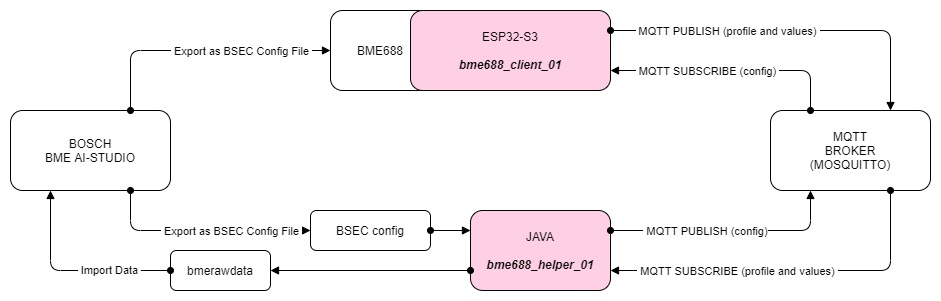

The diagram above was exported from draw.io. Its source (the exported page's mxGraphModel, read from the mxfile embedded in the PNG):
<mxGraphModel dx="2591" dy="865" grid="1" gridSize="10" guides="1" tooltips="1" connect="1" arrows="1" fold="1" page="1" pageScale="1" pageWidth="1169" pageHeight="827" math="0" shadow="0">
  <root>
    <mxCell id="0" />
    <mxCell id="1" parent="0" />
    <mxCell id="G_bRdG7xcpDt4ywBwYMV-2" value="BME688" style="rounded=1;whiteSpace=wrap;html=1;" parent="1" vertex="1">
      <mxGeometry x="80" y="320" width="100" height="80" as="geometry" />
    </mxCell>
    <mxCell id="G_bRdG7xcpDt4ywBwYMV-1" value="ESP32-S3&lt;br&gt;&lt;br&gt;&lt;b&gt;&lt;i&gt;bme688_client_01&lt;/i&gt;&lt;/b&gt;" style="rounded=1;whiteSpace=wrap;html=1;fillColor=#FFCFE5;" parent="1" vertex="1">
      <mxGeometry x="160" y="320" width="200" height="80" as="geometry" />
    </mxCell>
    <mxCell id="G_bRdG7xcpDt4ywBwYMV-3" value="" style="endArrow=block;html=1;rounded=1;exitX=1;exitY=0.25;exitDx=0;exitDy=0;entryX=0.75;entryY=0;entryDx=0;entryDy=0;endFill=1;startFill=1;startArrow=oval;" parent="1" source="G_bRdG7xcpDt4ywBwYMV-1" target="G_bRdG7xcpDt4ywBwYMV-4" edge="1">
      <mxGeometry width="50" height="50" relative="1" as="geometry">
        <mxPoint x="540" y="510" as="sourcePoint" />
        <mxPoint x="560" y="480" as="targetPoint" />
        <Array as="points">
          <mxPoint x="640" y="340" />
        </Array>
      </mxGeometry>
    </mxCell>
    <mxCell id="G_bRdG7xcpDt4ywBwYMV-5" value="&amp;nbsp;MQTT PUBLISH (profile and values)&amp;nbsp;" style="edgeLabel;html=1;align=center;verticalAlign=middle;resizable=0;points=[];" parent="G_bRdG7xcpDt4ywBwYMV-3" vertex="1" connectable="0">
      <mxGeometry x="-0.4556" y="-4" relative="1" as="geometry">
        <mxPoint x="18" y="-4" as="offset" />
      </mxGeometry>
    </mxCell>
    <mxCell id="G_bRdG7xcpDt4ywBwYMV-4" value="MQTT&lt;br&gt;BROKER&lt;br&gt;(MOSQUITTO)" style="rounded=1;whiteSpace=wrap;html=1;" parent="1" vertex="1">
      <mxGeometry x="520" y="420" width="160" height="80" as="geometry" />
    </mxCell>
    <mxCell id="G_bRdG7xcpDt4ywBwYMV-6" value="JAVA&lt;br&gt;&lt;br&gt;&lt;b&gt;&lt;i&gt;bme688_helper_01&lt;/i&gt;&lt;/b&gt;" style="rounded=1;whiteSpace=wrap;html=1;fillColor=#FFCFE5;fontColor=rgba(0, 0, 0, 1);strokeColor=rgba(0, 0, 0, 1);" parent="1" vertex="1">
      <mxGeometry x="220" y="520" width="140" height="80" as="geometry" />
    </mxCell>
    <mxCell id="G_bRdG7xcpDt4ywBwYMV-8" value="" style="endArrow=block;html=1;rounded=1;exitX=1;exitY=0.25;exitDx=0;exitDy=0;entryX=0.25;entryY=1;entryDx=0;entryDy=0;endFill=1;startFill=1;startArrow=oval;" parent="1" source="G_bRdG7xcpDt4ywBwYMV-6" target="G_bRdG7xcpDt4ywBwYMV-4" edge="1">
      <mxGeometry width="50" height="50" relative="1" as="geometry">
        <mxPoint x="360" y="580" as="sourcePoint" />
        <mxPoint x="680" y="680" as="targetPoint" />
        <Array as="points">
          <mxPoint x="560" y="540" />
        </Array>
      </mxGeometry>
    </mxCell>
    <mxCell id="G_bRdG7xcpDt4ywBwYMV-9" value="&amp;nbsp;MQTT PUBLISH (config)" style="edgeLabel;html=1;align=center;verticalAlign=middle;resizable=0;points=[];" parent="G_bRdG7xcpDt4ywBwYMV-8" vertex="1" connectable="0">
      <mxGeometry x="-0.4556" y="-4" relative="1" as="geometry">
        <mxPoint x="29" y="-4" as="offset" />
      </mxGeometry>
    </mxCell>
    <mxCell id="G_bRdG7xcpDt4ywBwYMV-10" value="" style="endArrow=block;html=1;rounded=1;exitX=0.75;exitY=1;exitDx=0;exitDy=0;entryX=1;entryY=0.75;entryDx=0;entryDy=0;startArrow=oval;startFill=1;endFill=1;" parent="1" source="G_bRdG7xcpDt4ywBwYMV-4" target="G_bRdG7xcpDt4ywBwYMV-6" edge="1">
      <mxGeometry width="50" height="50" relative="1" as="geometry">
        <mxPoint x="490" y="640" as="sourcePoint" />
        <mxPoint x="730" y="580" as="targetPoint" />
        <Array as="points">
          <mxPoint x="640" y="580" />
        </Array>
      </mxGeometry>
    </mxCell>
    <mxCell id="G_bRdG7xcpDt4ywBwYMV-11" value="&amp;nbsp;MQTT SUBSCRIBE (profile and values)&amp;nbsp;" style="edgeLabel;html=1;align=center;verticalAlign=middle;resizable=0;points=[];" parent="G_bRdG7xcpDt4ywBwYMV-10" vertex="1" connectable="0">
      <mxGeometry x="-0.4556" y="-4" relative="1" as="geometry">
        <mxPoint x="-136" y="4" as="offset" />
      </mxGeometry>
    </mxCell>
    <mxCell id="G_bRdG7xcpDt4ywBwYMV-12" value="" style="endArrow=block;html=1;rounded=1;exitX=0.25;exitY=0;exitDx=0;exitDy=0;entryX=1;entryY=0.75;entryDx=0;entryDy=0;startArrow=oval;startFill=1;endFill=1;" parent="1" source="G_bRdG7xcpDt4ywBwYMV-4" target="G_bRdG7xcpDt4ywBwYMV-1" edge="1">
      <mxGeometry width="50" height="50" relative="1" as="geometry">
        <mxPoint x="690" y="530" as="sourcePoint" />
        <mxPoint x="370" y="630" as="targetPoint" />
        <Array as="points">
          <mxPoint x="560" y="380" />
        </Array>
      </mxGeometry>
    </mxCell>
    <mxCell id="G_bRdG7xcpDt4ywBwYMV-13" value="&amp;nbsp;MQTT SUBSCRIBE (config)&amp;nbsp;" style="edgeLabel;html=1;align=center;verticalAlign=middle;resizable=0;points=[];" parent="G_bRdG7xcpDt4ywBwYMV-12" vertex="1" connectable="0">
      <mxGeometry x="-0.4556" y="-4" relative="1" as="geometry">
        <mxPoint x="-79" y="4" as="offset" />
      </mxGeometry>
    </mxCell>
    <mxCell id="G_bRdG7xcpDt4ywBwYMV-14" value="BOSCH&lt;br&gt;BME AI-STUDIO" style="rounded=1;whiteSpace=wrap;html=1;" parent="1" vertex="1">
      <mxGeometry x="-240" y="420" width="160" height="80" as="geometry" />
    </mxCell>
    <mxCell id="G_bRdG7xcpDt4ywBwYMV-16" value="" style="endArrow=block;html=1;rounded=0;exitX=0;exitY=0.75;exitDx=0;exitDy=0;entryX=1;entryY=0.5;entryDx=0;entryDy=0;endFill=1;startFill=1;startArrow=oval;" parent="1" source="G_bRdG7xcpDt4ywBwYMV-6" target="G_bRdG7xcpDt4ywBwYMV-19" edge="1">
      <mxGeometry width="50" height="50" relative="1" as="geometry">
        <mxPoint x="270" y="590" as="sourcePoint" />
        <mxPoint x="160" y="480" as="targetPoint" />
        <Array as="points" />
      </mxGeometry>
    </mxCell>
    <mxCell id="G_bRdG7xcpDt4ywBwYMV-20" value="" style="endArrow=block;html=1;rounded=1;exitX=0.75;exitY=1;exitDx=0;exitDy=0;endFill=1;startFill=1;startArrow=oval;entryX=0;entryY=0.5;entryDx=0;entryDy=0;" parent="1" source="G_bRdG7xcpDt4ywBwYMV-14" target="G_bRdG7xcpDt4ywBwYMV-22" edge="1">
      <mxGeometry width="50" height="50" relative="1" as="geometry">
        <mxPoint x="90" y="550" as="sourcePoint" />
        <mxPoint x="-40" y="580" as="targetPoint" />
        <Array as="points">
          <mxPoint x="-120" y="540" />
        </Array>
      </mxGeometry>
    </mxCell>
    <mxCell id="G_bRdG7xcpDt4ywBwYMV-32" value="&amp;nbsp;Export as BSEC Config File&amp;nbsp;" style="edgeLabel;html=1;align=center;verticalAlign=middle;resizable=0;points=[];" parent="G_bRdG7xcpDt4ywBwYMV-20" vertex="1" connectable="0">
      <mxGeometry x="-0.0025" y="-6" relative="1" as="geometry">
        <mxPoint x="30" y="-6" as="offset" />
      </mxGeometry>
    </mxCell>
    <mxCell id="G_bRdG7xcpDt4ywBwYMV-22" value="BSEC config" style="rounded=1;whiteSpace=wrap;html=1;" parent="1" vertex="1">
      <mxGeometry x="60" y="520" width="120" height="40" as="geometry" />
    </mxCell>
    <mxCell id="G_bRdG7xcpDt4ywBwYMV-23" value="" style="endArrow=block;html=1;rounded=0;endFill=1;startFill=1;startArrow=oval;entryX=0;entryY=0.25;entryDx=0;entryDy=0;exitX=1;exitY=0.5;exitDx=0;exitDy=0;" parent="1" source="G_bRdG7xcpDt4ywBwYMV-22" target="G_bRdG7xcpDt4ywBwYMV-6" edge="1">
      <mxGeometry width="50" height="50" relative="1" as="geometry">
        <mxPoint x="40" y="540" as="sourcePoint" />
        <mxPoint x="210" y="480" as="targetPoint" />
        <Array as="points" />
      </mxGeometry>
    </mxCell>
    <mxCell id="G_bRdG7xcpDt4ywBwYMV-19" value="bmerawdata" style="rounded=1;whiteSpace=wrap;html=1;" parent="1" vertex="1">
      <mxGeometry x="-80" y="560" width="100" height="40" as="geometry" />
    </mxCell>
    <mxCell id="G_bRdG7xcpDt4ywBwYMV-17" value="" style="endArrow=block;html=1;rounded=1;exitX=0;exitY=0.5;exitDx=0;exitDy=0;endFill=1;startFill=1;startArrow=oval;entryX=0.25;entryY=1;entryDx=0;entryDy=0;" parent="1" source="G_bRdG7xcpDt4ywBwYMV-19" target="G_bRdG7xcpDt4ywBwYMV-14" edge="1">
      <mxGeometry width="50" height="50" relative="1" as="geometry">
        <mxPoint x="80" y="495" as="sourcePoint" />
        <mxPoint x="-120" y="510" as="targetPoint" />
        <Array as="points">
          <mxPoint x="-200" y="580" />
        </Array>
      </mxGeometry>
    </mxCell>
    <mxCell id="G_bRdG7xcpDt4ywBwYMV-18" value="&amp;nbsp;Import Data&amp;nbsp;" style="edgeLabel;html=1;align=center;verticalAlign=middle;resizable=0;points=[];" parent="G_bRdG7xcpDt4ywBwYMV-17" vertex="1" connectable="0">
      <mxGeometry x="-0.51" relative="1" as="geometry">
        <mxPoint x="-13" y="-1" as="offset" />
      </mxGeometry>
    </mxCell>
    <mxCell id="G_bRdG7xcpDt4ywBwYMV-33" value="" style="endArrow=block;html=1;rounded=1;exitX=0.75;exitY=0;exitDx=0;exitDy=0;endFill=1;startFill=1;startArrow=oval;entryX=0;entryY=0.5;entryDx=0;entryDy=0;" parent="1" source="G_bRdG7xcpDt4ywBwYMV-14" target="G_bRdG7xcpDt4ywBwYMV-2" edge="1">
      <mxGeometry width="50" height="50" relative="1" as="geometry">
        <mxPoint x="-70" y="530" as="sourcePoint" />
        <mxPoint x="110" y="590" as="targetPoint" />
        <Array as="points">
          <mxPoint x="-120" y="360" />
        </Array>
      </mxGeometry>
    </mxCell>
    <mxCell id="G_bRdG7xcpDt4ywBwYMV-34" value="&amp;nbsp;Export as BSEC Config File&amp;nbsp;" style="edgeLabel;html=1;align=center;verticalAlign=middle;resizable=0;points=[];" parent="G_bRdG7xcpDt4ywBwYMV-33" vertex="1" connectable="0">
      <mxGeometry x="-0.0025" y="-6" relative="1" as="geometry">
        <mxPoint x="40" y="-6" as="offset" />
      </mxGeometry>
    </mxCell>
  </root>
</mxGraphModel>